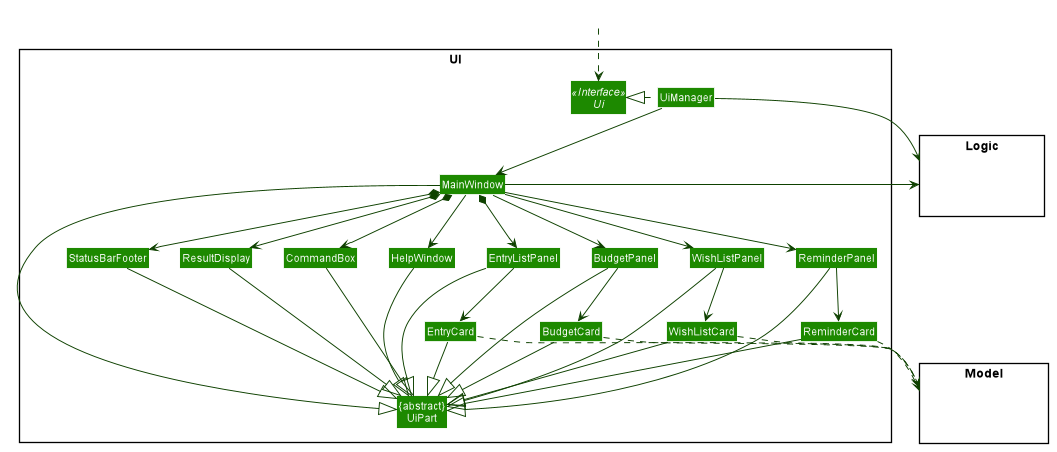

The diagram above was rendered by PlantUML. Its source (embedded in the PNG):
@startuml








skinparam BackgroundColor #FFFFFFF

skinparam Shadowing false

skinparam Class {
    FontColor #FFFFFF
    BorderThickness 1
    BorderColor #FFFFFF
    StereotypeFontColor #FFFFFF
    FontName Arial
}

skinparam Actor {
    BorderColor #000000
    Color #000000
    FontName Arial
}

skinparam Sequence {
    MessageAlign center
    BoxFontSize 15
    BoxPadding 0
    BoxFontColor #FFFFFF
    FontName Arial
}

skinparam Participant {
    FontColor #FFFFFFF
    Padding 20
}

skinparam MinClassWidth 50
skinparam ParticipantPadding 10
skinparam Shadowing false
skinparam DefaultTextAlignment center
skinparam packageStyle Rectangle

hide footbox
hide members
hide circle
skinparam arrowThickness 1.1
skinparam arrowColor #0E4100
skinparam classBackgroundColor #1D8900

package UI <<Rectangle>>{
Interface Ui <<Interface>>
Class "{abstract}\nUiPart" as UiPart
Class UiManager
Class MainWindow
Class HelpWindow
Class ResultDisplay
Class EntryListPanel
Class BudgetPanel
Class WishListPanel
Class ReminderPanel
Class EntryCard
Class BudgetCard
Class WishListCard
Class ReminderCard
Class StatusBarFooter
Class CommandBox
}

package Model <<Rectangle>> {
Class HiddenModel #FFFFFF
}

package Logic <<Rectangle>> {
Class HiddenLogic #FFFFFF
}

Class HiddenOutside #FFFFFF
HiddenOutside ..> Ui

UiManager .left.|> Ui
UiManager -down-> MainWindow
MainWindow --> HelpWindow
MainWindow *--> CommandBox
MainWindow *--> ResultDisplay
MainWindow *--> EntryListPanel
MainWindow --> WishListPanel
MainWindow --> BudgetPanel
MainWindow --> ReminderPanel
MainWindow *--> StatusBarFooter

EntryListPanel -down-> EntryCard

WishListPanel -down-> WishListCard

BudgetPanel -down-> BudgetCard

ReminderPanel -down-> ReminderCard

MainWindow -right-|> UiPart

ResultDisplay --|> UiPart
CommandBox --|> UiPart
EntryListPanel --|> UiPart
WishListPanel --|> UiPart
BudgetPanel --|> UiPart
ReminderPanel --|> UiPart
EntryCard --|> UiPart
WishListCard --|> UiPart
BudgetCard --|> UiPart
ReminderCard --|> UiPart

StatusBarFooter -right-|> UiPart
HelpWindow -right-|> UiPart

EntryCard .down.> Model
WishListCard .down.> Model
BudgetCard .down.> Model
ReminderCard .down.> Model

UiManager -right-> Logic
MainWindow -left-> Logic

EntryListPanel -[hidden]left- HelpWindow
HelpWindow -[hidden]left- CommandBox
CommandBox -[hidden]left- ResultDisplay
ResultDisplay -[hidden]left- StatusBarFooter

MainWindow -[hidden]-|> UiPart
@enduml